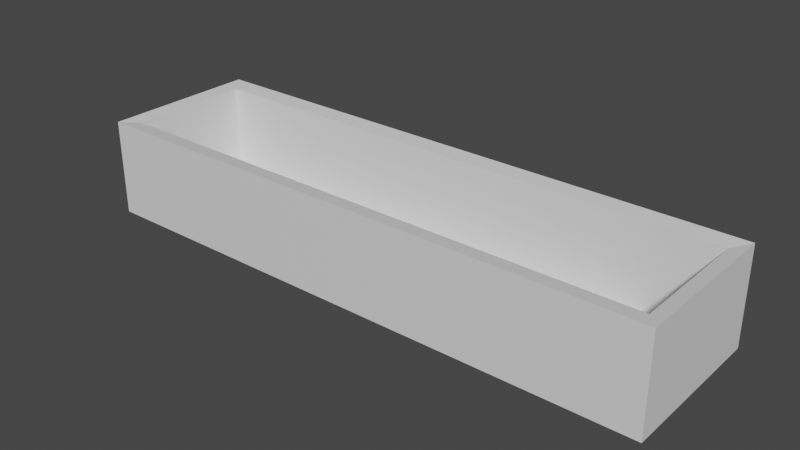 # Source: barra_.blend  (saved by Blender 3.4.6; exported with 4.5.12 LTS)
import bpy
from mathutils import Matrix  # noqa: F401  (used for matrix-valued properties, if any)

bpy.ops.wm.read_factory_settings(use_empty=True)
scene = bpy.context.scene
scene.name = 'Scene'

# ---- collections
col_collection = bpy.data.collections.new('Collection'); scene.collection.children.link(col_collection)

# ---- materials (node trees are filled in below, after node groups)
mat_material = bpy.data.materials.new('Material')
mat_material.alpha_threshold = 0.0
mat_material.use_transparent_shadow = False
mat_material.roughness = 0.5
mat_material.line_color = (0.0, 0.0, 0.0, 1.0)

# ---- material node trees
mat_material.use_nodes = True; mat_material.node_tree.nodes.clear()
_N = mat_material.node_tree.nodes; _L = mat_material.node_tree.links
n0 = _N.new('ShaderNodeOutputMaterial'); n0.name = 'Material Output'; n0.location = (300, 300)
n1 = _N.new('ShaderNodeBsdfPrincipled'); n1.name = 'Principled BSDF'; n1.location = (10, 300)
n1.distribution = 'GGX'
n1.subsurface_method = 'RANDOM_WALK_SKIN'
n1.inputs[3].default_value = 1.45
n1.inputs[27].default_value = (0.0, 0.0, 0.0, 1.0)
n1.inputs[28].default_value = 1.0
_L.new(n1.outputs[0], n0.inputs[0])
n0.is_active_output = True

# ---- world
world_world = bpy.data.worlds.new('World'); scene.world = world_world
world_world.use_nodes = True; world_world.node_tree.nodes.clear()
_N = world_world.node_tree.nodes; _L = world_world.node_tree.links
n0 = _N.new('ShaderNodeOutputWorld'); n0.name = 'World Output'; n0.location = (300, 300)
n1 = _N.new('ShaderNodeBackground'); n1.name = 'Background'; n1.location = (10, 300)
n1.inputs[0].default_value = (0.05088, 0.05088, 0.05088, 1.0)
_L.new(n1.outputs[0], n0.inputs[0])
n0.is_active_output = True
world_world.color = (0.05088, 0.05088, 0.05088)
world_world.use_sun_shadow = False
world_world.sun_shadow_jitter_overblur = 0.0

# ---- meshes
me_cube = bpy.data.meshes.new('Cube')
me_cube.from_pydata([(0.8194, 0.7472, -0.7696), (0.8588, 0.9493, -1.0), (0.8194, -0.7472, -0.7696), (0.8588, -0.9493, -1.0), (-0.8194, 0.7472, -0.7696), (-0.8588, 0.9493, -1.0), (-0.8194, -0.7472, -0.7696), (-0.8588, -0.9493, -1.0), (0.8588, 0.9493, 1.0), (0.8588, -0.9493, 1.0), (-0.8588, 0.9493, 1.0), (-0.8588, -0.9493, 1.0), (0.8181, 0.7469, 0.9533), (0.8181, -0.7469, 0.9533), (-0.8181, 0.7469, 0.9533), (-0.8181, -0.7469, 0.9533)], [], [(0, 4, 6, 2), (5, 10, 8, 1), (7, 11, 10, 5), (1, 8, 9, 3), (5, 1, 3, 7), (3, 9, 11, 7), (12, 13, 9, 8), (14, 12, 8, 10), (15, 14, 10, 11), (13, 15, 11, 9), (0, 2, 13, 12), (4, 0, 12, 14), (6, 4, 14, 15), (2, 6, 15, 13)])
_uv = me_cube.uv_layers.new(name='UVMap')
_uv.uv.foreach_set('vector', [0.731, 0.5686, 0.731, 0.7953, 0.5243, 0.7953, 0.5243, 0.5686, 0.5243, 0.3056, 0.5243, 0.02889, 0.7619, 0.02889, 0.7619, 0.3056, 0.0001547, 0.0004077, 0.2769, 0.0001547, 0.2771, 0.2628, 0.0003949, 0.2631, 0.0003949, 0.4329, 0.2771, 0.4332, 0.2769, 0.6958, 0.0001547, 0.6956, 0.5243, 0.3056, 0.7619, 0.3056, 0.7619, 0.5682, 0.5243, 0.5682, 0.7622, 0.544, 0.7622, 0.2673, 0.9998, 0.2673, 0.9998, 0.544, 0.2856, 0.4612, 0.2854, 0.6678, 0.2769, 0.6958, 0.2771, 0.4332, 0.5299, 0.0001547, 0.7563, 0.0001547, 0.7619, 0.02889, 0.5243, 0.02889, 0.2854, 0.02815, 0.2856, 0.2348, 0.2771, 0.2628, 0.2769, 0.0001547, 0.7679, 0.2385, 0.9942, 0.2385, 0.9998, 0.2673, 0.7622, 0.2673, 0.524, 0.4613, 0.5238, 0.6681, 0.2854, 0.6678, 0.2856, 0.4612, 0.524, 0.2346, 0.524, 0.4613, 0.2856, 0.4612, 0.2856, 0.2348, 0.5238, 0.02789, 0.524, 0.2346, 0.2856, 0.2348, 0.2854, 0.02815, 0.7677, 0.0001547, 0.9944, 0.0001547, 0.9942, 0.2385, 0.7679, 0.2385])
me_cube.materials.append(mat_material)
me_cube.use_mirror_vertex_groups = False
me_cube.update()

# ---- objects
ob_cube = bpy.data.objects.new('Cube', me_cube)

# ---- transforms, parenting, visibility, modifiers, constraints
ob_cube.location = (0.0, 0.0, 0.0)
ob_cube.scale = (6.991, 1.727, 1.0)
ob_cube.lock_rotations_4d = False
ob_cube.empty_display_type = 'ARROWS'
ob_cube.lineart.crease_threshold = 0.0

# ---- collection membership
col_collection.objects.link(ob_cube)

# ---- scene / render settings (as saved in the file)
scene.frame_start = 1; scene.frame_end = 250; scene.frame_set(1)
scene.render.engine = 'BLENDER_EEVEE_NEXT'
scene.cycles.sampling_pattern = 'TABULATED_SOBOL'
scene.cycles.use_light_tree = False
scene.view_settings.view_transform = 'Filmic'
bpy.context.view_layer.update()

# ---- added for rendering (the .blend has no active camera and no usable light): camera, sun
cam_auto = bpy.data.cameras.new('AutoCamera')
cam_auto.lens = 50.0
cam_auto.sensor_width = 36.0
cam_auto.clip_end = 1000.0
ob_auto_camera = bpy.data.objects.new('AutoCamera', cam_auto)
scene.collection.objects.link(ob_auto_camera)
ob_auto_camera.location = (11.6634, -13.9961, 9.33076)
ob_auto_camera.rotation_euler = (1.09748, -7.21219e-08, 0.694738)
scene.camera = ob_auto_camera
light_auto_sun = bpy.data.lights.new('AutoSun', 'SUN')
light_auto_sun.energy = 3.0
light_auto_sun.angle = 0.0523599
ob_auto_sun = bpy.data.objects.new('AutoSun', light_auto_sun)
scene.collection.objects.link(ob_auto_sun)
ob_auto_sun.rotation_euler = (0.872665, 0.174533, 0.523599)
bpy.context.view_layer.update()
